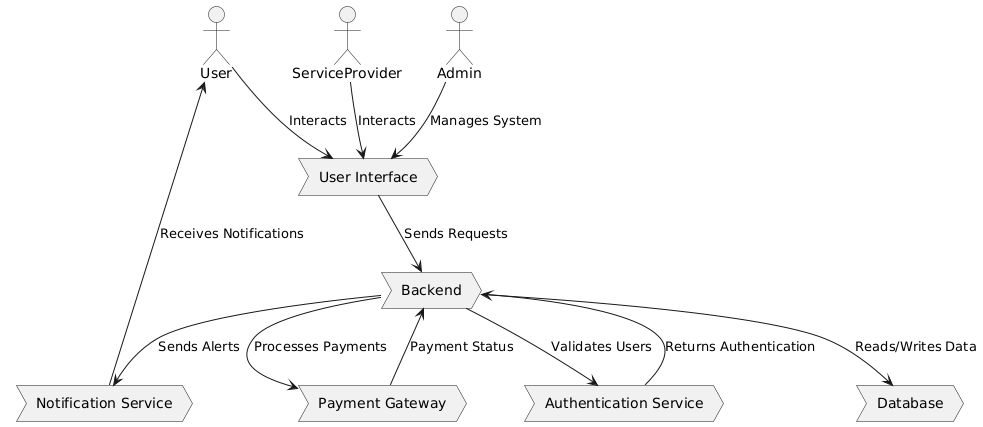

The diagram above was rendered by PlantUML. Its source (embedded in the PNG):
@startuml
actor User
actor ServiceProvider
actor Admin

process "User Interface" as UI
process "Backend" as API
process "Database" as DB
process "Payment Gateway" as Payment
process "Notification Service" as Notification
process "Authentication Service" as Auth

User --> UI : Interacts
ServiceProvider --> UI : Interacts
Admin --> UI : Manages System

UI --> API : Sends Requests
API --> Auth : Validates Users
Auth --> API : Returns Authentication

API --> DB : Reads/Writes Data
API --> Payment : Processes Payments
Payment --> API : Payment Status

API --> Notification : Sends Alerts
Notification --> User : Receives Notifications
@enduml